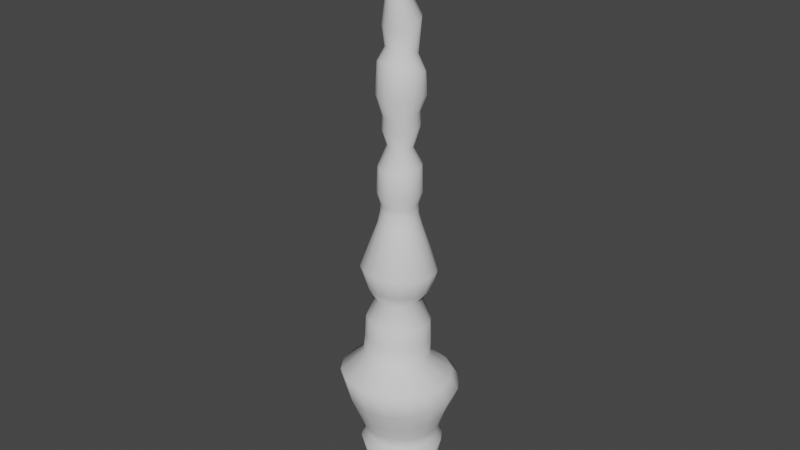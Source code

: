 # Source: Stalagtitie.blend  (saved by Blender 2.82.7; exported with 4.5.12 LTS)
import bpy
from mathutils import Matrix  # noqa: F401  (used for matrix-valued properties, if any)

bpy.ops.wm.read_factory_settings(use_empty=True)
scene = bpy.context.scene
scene.name = 'Scene'

# ---- collections
col_collection = bpy.data.collections.new('Collection'); scene.collection.children.link(col_collection)

# ---- world
world_world = bpy.data.worlds.new('World'); scene.world = world_world
world_world.use_nodes = True; world_world.node_tree.nodes.clear()
_N = world_world.node_tree.nodes; _L = world_world.node_tree.links
n0 = _N.new('ShaderNodeOutputWorld'); n0.name = 'World Output'; n0.location = (300, 300)
n1 = _N.new('ShaderNodeBackground'); n1.name = 'Background'; n1.location = (10, 300)
n1.inputs[0].default_value = (0.05088, 0.05088, 0.05088, 1.0)
_L.new(n1.outputs[0], n0.inputs[0])
n0.is_active_output = True
world_world.color = (0.05088, 0.05088, 0.05088)
world_world.use_sun_shadow = False
world_world.sun_shadow_jitter_overblur = 0.0

# ---- meshes
me_circle = bpy.data.meshes.new('Circle')
me_circle.from_pydata([(0.0, 1.0, 0.0), (-0.3827, 0.9239, 0.0), (-0.7071, 0.7071, 0.0), (-0.9239, 0.3827, 0.0), (-1.0, -4.371e-08, 0.0), (-0.9239, -0.3827, 0.0), (-0.7071, -0.7071, 0.0), (-0.3827, -0.9239, 0.0), (-1.51e-07, -1.0, 0.0), (0.3827, -0.9239, 0.0), (0.7071, -0.7071, 0.0), (0.9239, -0.3827, 0.0), (1.0, 1.192e-08, 0.0), (0.9239, 0.3827, 0.0), (0.7071, 0.7071, 0.0), (0.3827, 0.9239, 0.0), (0.1652, -0.06221, 11.05), (-0.5813, -0.2408, 0.7184), (-0.4449, -0.4449, 0.7184), (0.5813, 0.2408, 0.7184), (0.4449, 0.4449, 0.7184), (-0.2408, -0.5813, 0.7184), (0.2408, 0.5813, 0.7184), (-1.263e-07, -0.6292, 0.7184), (-3.131e-08, 0.6292, 0.7184), (-0.2408, 0.5813, 0.7184), (0.2408, -0.5813, 0.7184), (-0.4449, 0.4449, 0.7184), (0.4449, -0.4449, 0.7184), (-0.5813, 0.2408, 0.7184), (0.5813, -0.2408, 0.7184), (-0.6292, -2.521e-08, 0.7184), (0.6292, 9.791e-09, 0.7184), (-0.6892, -0.2855, 1.186), (0.6892, 0.2855, 1.186), (-1.987e-08, 0.7459, 1.186), (-0.5275, -0.5275, 1.186), (0.5275, 0.5275, 1.186), (-0.2855, -0.6892, 1.186), (0.2855, 0.6892, 1.186), (-1.325e-07, -0.7459, 1.186), (-0.2855, 0.6892, 1.186), (0.2855, -0.6892, 1.186), (-0.5275, 0.5275, 1.186), (0.5275, -0.5275, 1.186), (-0.6892, 0.2855, 1.186), (0.6892, -0.2855, 1.186), (-0.7459, -2.922e-08, 1.186), (0.7459, 1.228e-08, 1.186), (-0.6084, -0.252, 1.327), (0.6084, 0.252, 1.327), (-2.508e-08, 0.6586, 1.327), (-0.4657, -0.4657, 1.327), (0.4657, 0.4657, 1.327), (-0.252, -0.6084, 1.327), (0.252, 0.6084, 1.327), (-1.245e-07, -0.6586, 1.327), (-0.252, 0.6084, 1.327), (0.252, -0.6084, 1.327), (-0.4657, 0.4657, 1.327), (0.4657, -0.4657, 1.327), (-0.6084, 0.252, 1.327), (0.6084, -0.252, 1.327), (-0.6586, -2.58e-08, 1.327), (0.6586, 1.083e-08, 1.327), (-0.6639, -0.275, 1.559), (0.6639, 0.275, 1.559), (-1.936e-08, 0.7186, 1.559), (-0.5081, -0.5081, 1.559), (0.5081, 0.5081, 1.559), (-0.275, -0.6639, 1.559), (0.275, 0.6639, 1.559), (-1.279e-07, -0.7186, 1.559), (-0.275, 0.6639, 1.559), (0.275, -0.6639, 1.559), (-0.5081, 0.5081, 1.559), (0.5081, -0.5081, 1.559), (-0.6639, 0.275, 1.559), (0.6639, -0.275, 1.559), (-0.7186, -2.825e-08, 1.559), (0.7186, 1.173e-08, 1.559), (-0.7962, -0.2994, 1.877), (0.7962, 0.3428, 1.956), (-6.458e-09, 0.8608, 2.02), (-0.6094, -0.5716, 1.844), (0.6094, 0.615, 1.99), (-0.3298, -0.7534, 1.821), (0.3298, 0.7969, 2.012), (-1.366e-07, -0.8173, 1.814), (-0.3298, 0.7969, 2.012), (0.3298, -0.7534, 1.821), (-0.6094, 0.615, 1.99), (0.6094, -0.5716, 1.844), (-0.7962, 0.3428, 1.956), (0.7962, -0.2994, 1.877), (-0.8618, 0.02173, 1.917), (0.8618, 0.02173, 1.917), (-0.9534, -0.3613, 2.283), (0.9534, 0.408, 2.376), (9.527e-09, 1.029, 2.451), (-0.7297, -0.6874, 2.244), (0.7297, 0.7341, 2.415), (-0.3949, -0.9053, 2.218), (0.3949, 0.952, 2.441), (-1.463e-07, -0.9819, 2.208), (-0.3949, 0.952, 2.441), (0.3949, -0.9053, 2.218), (-0.7297, 0.7341, 2.415), (0.7297, -0.6874, 2.244), (-0.9534, 0.408, 2.376), (0.9534, -0.3613, 2.283), (-1.032, 0.02334, 2.329), (1.032, 0.02334, 2.329), (-0.9242, -0.5325, 2.72), (0.9242, 0.2259, 2.667), (9.461e-09, 0.8375, 2.625), (-0.7074, -0.8539, 2.743), (0.7074, 0.5473, 2.645), (-0.3828, -1.069, 2.758), (0.3828, 0.7621, 2.63), (-1.416e-07, -1.144, 2.763), (-0.3828, 0.7621, 2.63), (0.3828, -1.069, 2.758), (-0.7074, 0.5473, 2.645), (0.7074, -0.8539, 2.743), (-0.9242, 0.2259, 2.667), (0.9242, -0.5325, 2.72), (-1.0, -0.1533, 2.694), (1.0, -0.1533, 2.694), (-0.5491, -0.3693, 3.081), (0.5491, 0.08131, 3.05), (-2.089e-08, 0.4447, 3.025), (-0.4203, -0.5603, 3.094), (0.4203, 0.2723, 3.037), (-0.2274, -0.6879, 3.103), (0.2274, 0.3999, 3.028), (-1.106e-07, -0.7327, 3.106), (-0.2274, 0.3999, 3.028), (0.2274, -0.6879, 3.103), (-0.4203, 0.2723, 3.037), (0.4203, -0.5603, 3.094), (-0.5491, 0.08131, 3.05), (0.5491, -0.3693, 3.081), (-0.5943, -0.144, 3.065), (0.5943, -0.144, 3.065), (-0.5422, -0.3247, 3.403), (0.5422, 0.1204, 3.36), (-2.742e-08, 0.4794, 3.326), (-0.415, -0.5133, 3.421), (0.415, 0.3091, 3.342), (-0.2246, -0.6394, 3.433), (0.2246, 0.4351, 3.33), (-1.16e-07, -0.6836, 3.437), (-0.2246, 0.4351, 3.33), (0.2246, -0.6394, 3.433), (-0.415, 0.3091, 3.342), (0.415, -0.5133, 3.421), (-0.5422, 0.1204, 3.36), (0.5422, -0.3247, 3.403), (-0.5869, -0.1021, 3.382), (0.5869, -0.1021, 3.382), (-0.5268, -0.3118, 3.773), (0.5268, 0.1207, 3.732), (-2.704e-08, 0.4695, 3.7), (-0.4032, -0.4952, 3.79), (0.4032, 0.304, 3.715), (-0.2182, -0.6177, 3.801), (0.2182, 0.4265, 3.704), (-1.131e-07, -0.6607, 3.805), (-0.2182, 0.4265, 3.704), (0.2182, -0.6177, 3.801), (-0.4032, 0.304, 3.715), (0.4032, -0.4952, 3.79), (-0.5268, 0.1207, 3.732), (0.5268, -0.3118, 3.773), (-0.5702, -0.09559, 3.752), (0.5702, -0.09559, 3.752), (-0.3715, -0.2487, 4.179), (0.3715, 0.05561, 4.205), (-4.214e-08, 0.301, 4.226), (-0.2844, -0.3777, 4.167), (0.2844, 0.1846, 4.216), (-0.1539, -0.4638, 4.16), (0.1539, 0.2708, 4.224), (-1.029e-07, -0.4941, 4.157), (-0.1539, 0.2708, 4.224), (0.1539, -0.4638, 4.16), (-0.2844, 0.1846, 4.216), (0.2844, -0.3777, 4.167), (-0.3715, 0.05561, 4.205), (0.3715, -0.2487, 4.179), (-0.4021, -0.09653, 4.192), (0.4021, -0.09653, 4.192), (-0.5174, -0.2992, 4.4), (0.5174, 0.1248, 4.365), (-3.302e-08, 0.4668, 4.337), (-0.396, -0.479, 4.415), (0.396, 0.3046, 4.35), (-0.2143, -0.5991, 4.425), (0.2143, 0.4247, 4.341), (-1.176e-07, -0.6413, 4.428), (-0.2143, 0.4247, 4.341), (0.2143, -0.5991, 4.425), (-0.396, 0.3046, 4.35), (0.396, -0.479, 4.415), (-0.5174, 0.1248, 4.365), (0.5174, -0.2992, 4.4), (-0.5601, -0.08722, 4.383), (0.5601, -0.08722, 4.383), (-0.6185, -0.3331, 4.772), (0.6185, 0.174, 4.731), (-2.642e-08, 0.583, 4.699), (-0.4734, -0.5481, 4.789), (0.4734, 0.3889, 4.714), (-0.2562, -0.6917, 4.8), (0.2562, 0.5325, 4.703), (-1.275e-07, -0.7421, 4.804), (-0.2562, 0.5325, 4.703), (0.2562, -0.6917, 4.8), (-0.4734, 0.3889, 4.714), (0.4734, -0.5481, 4.789), (-0.6185, 0.174, 4.731), (0.6185, -0.3331, 4.772), (-0.6695, -0.07957, 4.752), (0.6695, -0.07957, 4.752), (-0.3454, -0.2042, 5.585), (0.3454, 0.07917, 5.564), (-3.52e-08, 0.3077, 5.547), (-0.2644, -0.3243, 5.594), (0.2644, 0.1993, 5.555), (-0.1431, -0.4046, 5.6), (0.1431, 0.2795, 5.549), (-9.166e-08, -0.4328, 5.602), (-0.1431, 0.2795, 5.549), (0.1431, -0.4046, 5.6), (-0.2644, 0.1993, 5.555), (0.2644, -0.3243, 5.594), (-0.3454, 0.07917, 5.564), (0.3454, -0.2042, 5.585), (-0.3739, -0.06252, 5.575), (0.3739, -0.06252, 5.575), (-0.3001, -0.1903, 5.807), (0.3001, 0.05599, 5.778), (-4.075e-08, 0.2546, 5.754), (-0.2297, -0.2947, 5.819), (0.2297, 0.1604, 5.765), (-0.1243, -0.3644, 5.827), (0.1243, 0.2301, 5.757), (-8.981e-08, -0.3889, 5.83), (-0.1243, 0.2301, 5.757), (0.1243, -0.3644, 5.827), (-0.2297, 0.1604, 5.765), (0.2297, -0.2947, 5.819), (-0.3001, 0.05599, 5.778), (0.3001, -0.1903, 5.807), (-0.3249, -0.06715, 5.792), (0.3249, -0.06715, 5.792), (-0.2959, -0.187, 5.951), (0.2959, 0.05691, 5.968), (-4.043e-08, 0.2536, 5.981), (-0.2265, -0.2904, 5.944), (0.2265, 0.1603, 5.975), (-0.1226, -0.3594, 5.939), (0.1226, 0.2294, 5.98), (-8.879e-08, -0.3837, 5.937), (-0.1226, 0.2294, 5.98), (0.1226, -0.3594, 5.939), (-0.2265, 0.1603, 5.975), (0.2265, -0.2904, 5.944), (-0.2959, 0.05691, 5.968), (0.2959, -0.187, 5.951), (-0.3203, -0.06504, 5.959), (0.3203, -0.06504, 5.959), (-0.3592, -0.2104, 6.165), (0.3592, 0.08576, 6.184), (-3.671e-08, 0.3246, 6.201), (-0.275, -0.3359, 6.156), (0.275, 0.2113, 6.193), (-0.1488, -0.4198, 6.15), (0.1488, 0.2952, 6.199), (-9.542e-08, -0.4493, 6.148), (-0.1488, 0.2952, 6.199), (0.1488, -0.4198, 6.15), (-0.275, 0.2113, 6.193), (0.275, -0.3359, 6.156), (-0.3592, 0.08576, 6.184), (0.3592, -0.2104, 6.165), (-0.3888, -0.06232, 6.175), (0.3888, -0.06232, 6.175), (-0.3414, -0.1973, 6.619), (0.3414, 0.08417, 6.637), (-3.614e-08, 0.3112, 6.652), (-0.2613, -0.3167, 6.611), (0.2613, 0.2035, 6.645), (-0.1414, -0.3964, 6.606), (0.1414, 0.2832, 6.65), (-9.194e-08, -0.4244, 6.604), (-0.1414, 0.2832, 6.65), (0.1414, -0.3964, 6.606), (-0.2613, 0.2035, 6.645), (0.2613, -0.3167, 6.611), (-0.3414, 0.08417, 6.637), (0.3414, -0.1973, 6.619), (-0.3695, -0.05658, 6.628), (0.3695, -0.05658, 6.628), (-0.2025, -0.1349, 6.981), (0.2025, 0.03028, 6.954), (-4.343e-08, 0.1635, 6.932), (-0.155, -0.2049, 6.992), (0.155, 0.1003, 6.943), (-0.08388, -0.2516, 7.0), (0.08388, 0.1471, 6.935), (-7.653e-08, -0.2681, 7.003), (-0.08388, 0.1471, 6.935), (0.08388, -0.2516, 7.0), (-0.155, 0.1003, 6.943), (0.155, -0.2049, 6.992), (-0.2025, 0.03028, 6.954), (0.2025, -0.1349, 6.981), (-0.2192, -0.05229, 6.968), (0.2192, -0.05229, 6.968), (-0.3017, -0.145, 7.276), (0.3017, 0.09528, 7.341), (-3.593e-08, 0.2891, 7.394), (-0.2309, -0.2468, 7.248), (0.2309, 0.1971, 7.369), (-0.125, -0.3148, 7.229), (0.125, 0.2652, 7.387), (-8.524e-08, -0.3387, 7.223), (-0.125, 0.2652, 7.387), (0.125, -0.3148, 7.229), (-0.2309, 0.1971, 7.369), (0.2309, -0.2468, 7.248), (-0.3017, 0.09528, 7.341), (0.3017, -0.145, 7.276), (-0.3266, -0.02484, 7.308), (0.3266, -0.02484, 7.308), (-0.2929, -0.14, 7.523), (0.2929, 0.09354, 7.585), (-3.558e-08, 0.2819, 7.634), (-0.2241, -0.239, 7.498), (0.2241, 0.1925, 7.611), (-0.1213, -0.3051, 7.48), (0.1213, 0.2587, 7.628), (-8.345e-08, -0.3284, 7.474), (-0.1213, 0.2587, 7.628), (0.1213, -0.3051, 7.48), (-0.2241, 0.1925, 7.611), (0.2241, -0.239, 7.498), (-0.2929, 0.09354, 7.585), (0.2929, -0.14, 7.523), (-0.317, -0.02323, 7.554), (0.317, -0.02323, 7.554), (-0.3871, -0.1812, 7.852), (0.3871, 0.1375, 7.862), (-2.794e-08, 0.3945, 7.87), (-0.2963, -0.3163, 7.848), (0.2963, 0.2726, 7.866), (-0.1604, -0.4066, 7.845), (0.1604, 0.3628, 7.869), (-9.121e-08, -0.4382, 7.844), (-0.1604, 0.3628, 7.869), (0.1604, -0.4066, 7.845), (-0.2963, 0.2726, 7.866), (0.2963, -0.3163, 7.848), (-0.3871, 0.1375, 7.862), (0.3871, -0.1812, 7.852), (-0.419, -0.02186, 7.857), (0.419, -0.02186, 7.857), (-0.3695, -0.1628, 8.352), (0.3695, 0.1251, 8.253), (-2.713e-08, 0.3574, 8.173), (-0.2828, -0.2849, 8.394), (0.2828, 0.2472, 8.211), (-0.153, -0.3664, 8.421), (0.153, 0.3287, 8.183), (-8.752e-08, -0.3951, 8.431), (-0.153, 0.3287, 8.183), (0.153, -0.3664, 8.421), (-0.2828, 0.2472, 8.211), (0.2828, -0.2849, 8.394), (-0.3695, 0.1251, 8.253), (0.3695, -0.1628, 8.352), (-0.3999, -0.01886, 8.302), (0.3999, -0.01886, 8.302), (-0.2501, -0.1148, 8.596), (0.2501, 0.08063, 8.532), (-3.506e-08, 0.2383, 8.481), (-0.1914, -0.1977, 8.623), (0.1914, 0.1635, 8.505), (-0.1036, -0.253, 8.641), (0.1036, 0.2188, 8.487), (-7.593e-08, -0.2725, 8.648), (-0.1036, 0.2188, 8.487), (0.1036, -0.253, 8.641), (-0.1914, 0.1635, 8.505), (0.1914, -0.1977, 8.623), (-0.2501, 0.08063, 8.532), (0.2501, -0.1148, 8.596), (-0.2707, -0.01709, 8.564), (0.2707, -0.01709, 8.564), (-0.3004, -0.127, 9.003), (0.3004, 0.1023, 9.09), (-3.184e-08, 0.2873, 9.16), (-0.2299, -0.2242, 8.966), (0.2299, 0.1995, 9.127), (-0.1244, -0.2892, 8.941), (0.1244, 0.2645, 9.152), (-8.095e-08, -0.312, 8.932), (-0.1244, 0.2645, 9.152), (0.1244, -0.2892, 8.941), (-0.2299, 0.1995, 9.127), (0.2299, -0.2242, 8.966), (-0.3004, 0.1023, 9.09), (0.3004, -0.127, 9.003), (-0.3252, -0.01234, 9.046), (0.3252, -0.01234, 9.046), (-0.167, -0.1891, 9.515), (0.167, -0.05554, 9.541), (-4.215e-08, 0.05217, 9.561), (-0.1278, -0.2457, 9.504), (0.1278, 0.00107, 9.551), (-0.06918, -0.2835, 9.497), (0.06917, 0.03889, 9.558), (-6.944e-08, -0.2968, 9.495), (-0.06918, 0.03889, 9.558), (0.06917, -0.2835, 9.497), (-0.1278, 0.00107, 9.551), (0.1278, -0.2457, 9.504), (-0.167, -0.05554, 9.541), (0.167, -0.1891, 9.515), (-0.1808, -0.1223, 9.528), (0.1808, -0.1223, 9.528), (-0.2156, -0.1489, 9.915), (0.2156, 0.02658, 9.932), (-3.361e-08, 0.1681, 9.945), (-0.165, -0.2233, 9.908), (0.165, 0.101, 9.939), (-0.08929, -0.273, 9.904), (0.08929, 0.1506, 9.943), (-6.884e-08, -0.2904, 9.902), (-0.08929, 0.1506, 9.943), (0.08929, -0.273, 9.904), (-0.165, 0.101, 9.939), (0.165, -0.2233, 9.908), (-0.2156, 0.02658, 9.932), (0.2156, -0.1489, 9.915), (-0.2333, -0.06115, 9.924), (0.2333, -0.06115, 9.924)], [], [(436, 16, 433), (437, 16, 434), (438, 16, 436), (439, 16, 437), (440, 16, 438), (441, 16, 435), (435, 16, 439), (442, 16, 440), (443, 16, 441), (444, 16, 442), (445, 16, 443), (446, 16, 444), (447, 16, 445), (448, 16, 446), (433, 16, 447), (434, 16, 448), (13, 19, 32, 12), (5, 17, 31, 4), (12, 32, 30, 11), (4, 31, 29, 3), (11, 30, 28, 10), (3, 29, 27, 2), (10, 28, 26, 9), (2, 27, 25, 1), (9, 26, 23, 8), (0, 24, 22, 15), (1, 25, 24, 0), (8, 23, 21, 7), (15, 22, 20, 14), (7, 21, 18, 6), (14, 20, 19, 13), (6, 18, 17, 5), (19, 34, 48, 32), (17, 33, 47, 31), (32, 48, 46, 30), (31, 47, 45, 29), (30, 46, 44, 28), (29, 45, 43, 27), (28, 44, 42, 26), (27, 43, 41, 25), (26, 42, 40, 23), (24, 35, 39, 22), (25, 41, 35, 24), (23, 40, 38, 21), (22, 39, 37, 20), (21, 38, 36, 18), (20, 37, 34, 19), (18, 36, 33, 17), (34, 50, 64, 48), (33, 49, 63, 47), (48, 64, 62, 46), (47, 63, 61, 45), (46, 62, 60, 44), (45, 61, 59, 43), (44, 60, 58, 42), (43, 59, 57, 41), (42, 58, 56, 40), (35, 51, 55, 39), (41, 57, 51, 35), (40, 56, 54, 38), (39, 55, 53, 37), (38, 54, 52, 36), (37, 53, 50, 34), (36, 52, 49, 33), (50, 66, 80, 64), (49, 65, 79, 63), (64, 80, 78, 62), (63, 79, 77, 61), (62, 78, 76, 60), (61, 77, 75, 59), (60, 76, 74, 58), (59, 75, 73, 57), (58, 74, 72, 56), (51, 67, 71, 55), (57, 73, 67, 51), (56, 72, 70, 54), (55, 71, 69, 53), (54, 70, 68, 52), (53, 69, 66, 50), (52, 68, 65, 49), (66, 82, 96, 80), (65, 81, 95, 79), (80, 96, 94, 78), (79, 95, 93, 77), (78, 94, 92, 76), (77, 93, 91, 75), (76, 92, 90, 74), (75, 91, 89, 73), (74, 90, 88, 72), (67, 83, 87, 71), (73, 89, 83, 67), (72, 88, 86, 70), (71, 87, 85, 69), (70, 86, 84, 68), (69, 85, 82, 66), (68, 84, 81, 65), (82, 98, 112, 96), (81, 97, 111, 95), (96, 112, 110, 94), (95, 111, 109, 93), (94, 110, 108, 92), (93, 109, 107, 91), (92, 108, 106, 90), (91, 107, 105, 89), (90, 106, 104, 88), (83, 99, 103, 87), (89, 105, 99, 83), (88, 104, 102, 86), (87, 103, 101, 85), (86, 102, 100, 84), (85, 101, 98, 82), (84, 100, 97, 81), (98, 114, 128, 112), (97, 113, 127, 111), (112, 128, 126, 110), (111, 127, 125, 109), (110, 126, 124, 108), (109, 125, 123, 107), (108, 124, 122, 106), (107, 123, 121, 105), (106, 122, 120, 104), (99, 115, 119, 103), (105, 121, 115, 99), (104, 120, 118, 102), (103, 119, 117, 101), (102, 118, 116, 100), (101, 117, 114, 98), (100, 116, 113, 97), (114, 130, 144, 128), (113, 129, 143, 127), (128, 144, 142, 126), (127, 143, 141, 125), (126, 142, 140, 124), (125, 141, 139, 123), (124, 140, 138, 122), (123, 139, 137, 121), (122, 138, 136, 120), (115, 131, 135, 119), (121, 137, 131, 115), (120, 136, 134, 118), (119, 135, 133, 117), (118, 134, 132, 116), (117, 133, 130, 114), (116, 132, 129, 113), (130, 146, 160, 144), (129, 145, 159, 143), (144, 160, 158, 142), (143, 159, 157, 141), (142, 158, 156, 140), (141, 157, 155, 139), (140, 156, 154, 138), (139, 155, 153, 137), (138, 154, 152, 136), (131, 147, 151, 135), (137, 153, 147, 131), (136, 152, 150, 134), (135, 151, 149, 133), (134, 150, 148, 132), (133, 149, 146, 130), (132, 148, 145, 129), (146, 162, 176, 160), (145, 161, 175, 159), (160, 176, 174, 158), (159, 175, 173, 157), (158, 174, 172, 156), (157, 173, 171, 155), (156, 172, 170, 154), (155, 171, 169, 153), (154, 170, 168, 152), (147, 163, 167, 151), (153, 169, 163, 147), (152, 168, 166, 150), (151, 167, 165, 149), (150, 166, 164, 148), (149, 165, 162, 146), (148, 164, 161, 145), (162, 178, 192, 176), (161, 177, 191, 175), (176, 192, 190, 174), (175, 191, 189, 173), (174, 190, 188, 172), (173, 189, 187, 171), (172, 188, 186, 170), (171, 187, 185, 169), (170, 186, 184, 168), (163, 179, 183, 167), (169, 185, 179, 163), (168, 184, 182, 166), (167, 183, 181, 165), (166, 182, 180, 164), (165, 181, 178, 162), (164, 180, 177, 161), (178, 194, 208, 192), (177, 193, 207, 191), (192, 208, 206, 190), (191, 207, 205, 189), (190, 206, 204, 188), (189, 205, 203, 187), (188, 204, 202, 186), (187, 203, 201, 185), (186, 202, 200, 184), (179, 195, 199, 183), (185, 201, 195, 179), (184, 200, 198, 182), (183, 199, 197, 181), (182, 198, 196, 180), (181, 197, 194, 178), (180, 196, 193, 177), (194, 210, 224, 208), (193, 209, 223, 207), (208, 224, 222, 206), (207, 223, 221, 205), (206, 222, 220, 204), (205, 221, 219, 203), (204, 220, 218, 202), (203, 219, 217, 201), (202, 218, 216, 200), (195, 211, 215, 199), (201, 217, 211, 195), (200, 216, 214, 198), (199, 215, 213, 197), (198, 214, 212, 196), (197, 213, 210, 194), (196, 212, 209, 193), (210, 226, 240, 224), (209, 225, 239, 223), (224, 240, 238, 222), (223, 239, 237, 221), (222, 238, 236, 220), (221, 237, 235, 219), (220, 236, 234, 218), (219, 235, 233, 217), (218, 234, 232, 216), (211, 227, 231, 215), (217, 233, 227, 211), (216, 232, 230, 214), (215, 231, 229, 213), (214, 230, 228, 212), (213, 229, 226, 210), (212, 228, 225, 209), (226, 242, 256, 240), (225, 241, 255, 239), (240, 256, 254, 238), (239, 255, 253, 237), (238, 254, 252, 236), (237, 253, 251, 235), (236, 252, 250, 234), (235, 251, 249, 233), (234, 250, 248, 232), (227, 243, 247, 231), (233, 249, 243, 227), (232, 248, 246, 230), (231, 247, 245, 229), (230, 246, 244, 228), (229, 245, 242, 226), (228, 244, 241, 225), (242, 258, 272, 256), (241, 257, 271, 255), (256, 272, 270, 254), (255, 271, 269, 253), (254, 270, 268, 252), (253, 269, 267, 251), (252, 268, 266, 250), (251, 267, 265, 249), (250, 266, 264, 248), (243, 259, 263, 247), (249, 265, 259, 243), (248, 264, 262, 246), (247, 263, 261, 245), (246, 262, 260, 244), (245, 261, 258, 242), (244, 260, 257, 241), (258, 274, 288, 272), (257, 273, 287, 271), (272, 288, 286, 270), (271, 287, 285, 269), (270, 286, 284, 268), (269, 285, 283, 267), (268, 284, 282, 266), (267, 283, 281, 265), (266, 282, 280, 264), (259, 275, 279, 263), (265, 281, 275, 259), (264, 280, 278, 262), (263, 279, 277, 261), (262, 278, 276, 260), (261, 277, 274, 258), (260, 276, 273, 257), (274, 290, 304, 288), (273, 289, 303, 287), (288, 304, 302, 286), (287, 303, 301, 285), (286, 302, 300, 284), (285, 301, 299, 283), (284, 300, 298, 282), (283, 299, 297, 281), (282, 298, 296, 280), (275, 291, 295, 279), (281, 297, 291, 275), (280, 296, 294, 278), (279, 295, 293, 277), (278, 294, 292, 276), (277, 293, 290, 274), (276, 292, 289, 273), (290, 306, 320, 304), (289, 305, 319, 303), (304, 320, 318, 302), (303, 319, 317, 301), (302, 318, 316, 300), (301, 317, 315, 299), (300, 316, 314, 298), (299, 315, 313, 297), (298, 314, 312, 296), (291, 307, 311, 295), (297, 313, 307, 291), (296, 312, 310, 294), (295, 311, 309, 293), (294, 310, 308, 292), (293, 309, 306, 290), (292, 308, 305, 289), (306, 322, 336, 320), (305, 321, 335, 319), (320, 336, 334, 318), (319, 335, 333, 317), (318, 334, 332, 316), (317, 333, 331, 315), (316, 332, 330, 314), (315, 331, 329, 313), (314, 330, 328, 312), (307, 323, 327, 311), (313, 329, 323, 307), (312, 328, 326, 310), (311, 327, 325, 309), (310, 326, 324, 308), (309, 325, 322, 306), (308, 324, 321, 305), (322, 338, 352, 336), (321, 337, 351, 335), (336, 352, 350, 334), (335, 351, 349, 333), (334, 350, 348, 332), (333, 349, 347, 331), (332, 348, 346, 330), (331, 347, 345, 329), (330, 346, 344, 328), (323, 339, 343, 327), (329, 345, 339, 323), (328, 344, 342, 326), (327, 343, 341, 325), (326, 342, 340, 324), (325, 341, 338, 322), (324, 340, 337, 321), (338, 354, 368, 352), (337, 353, 367, 351), (352, 368, 366, 350), (351, 367, 365, 349), (350, 366, 364, 348), (349, 365, 363, 347), (348, 364, 362, 346), (347, 363, 361, 345), (346, 362, 360, 344), (339, 355, 359, 343), (345, 361, 355, 339), (344, 360, 358, 342), (343, 359, 357, 341), (342, 358, 356, 340), (341, 357, 354, 338), (340, 356, 353, 337), (354, 370, 384, 368), (353, 369, 383, 367), (368, 384, 382, 366), (367, 383, 381, 365), (366, 382, 380, 364), (365, 381, 379, 363), (364, 380, 378, 362), (363, 379, 377, 361), (362, 378, 376, 360), (355, 371, 375, 359), (361, 377, 371, 355), (360, 376, 374, 358), (359, 375, 373, 357), (358, 374, 372, 356), (357, 373, 370, 354), (356, 372, 369, 353), (370, 386, 400, 384), (369, 385, 399, 383), (384, 400, 398, 382), (383, 399, 397, 381), (382, 398, 396, 380), (381, 397, 395, 379), (380, 396, 394, 378), (379, 395, 393, 377), (378, 394, 392, 376), (371, 387, 391, 375), (377, 393, 387, 371), (376, 392, 390, 374), (375, 391, 389, 373), (374, 390, 388, 372), (373, 389, 386, 370), (372, 388, 385, 369), (386, 402, 416, 400), (385, 401, 415, 399), (400, 416, 414, 398), (399, 415, 413, 397), (398, 414, 412, 396), (397, 413, 411, 395), (396, 412, 410, 394), (395, 411, 409, 393), (394, 410, 408, 392), (387, 403, 407, 391), (393, 409, 403, 387), (392, 408, 406, 390), (391, 407, 405, 389), (390, 406, 404, 388), (389, 405, 402, 386), (388, 404, 401, 385), (402, 418, 432, 416), (401, 417, 431, 415), (416, 432, 430, 414), (415, 431, 429, 413), (414, 430, 428, 412), (413, 429, 427, 411), (412, 428, 426, 410), (411, 427, 425, 409), (410, 426, 424, 408), (403, 419, 423, 407), (409, 425, 419, 403), (408, 424, 422, 406), (407, 423, 421, 405), (406, 422, 420, 404), (405, 421, 418, 402), (404, 420, 417, 401), (418, 434, 448, 432), (417, 433, 447, 431), (432, 448, 446, 430), (431, 447, 445, 429), (430, 446, 444, 428), (429, 445, 443, 427), (428, 444, 442, 426), (427, 443, 441, 425), (426, 442, 440, 424), (419, 435, 439, 423), (425, 441, 435, 419), (424, 440, 438, 422), (423, 439, 437, 421), (422, 438, 436, 420), (421, 437, 434, 418), (420, 436, 433, 417)])
me_circle.polygons.foreach_set('use_smooth', [True] * 448)
_uv = me_circle.uv_layers.new(name='UVMap')
_uv.uv.foreach_set('vector', [0.7096, 0.6626, 0.7109, 0.6763, 0.7099, 0.6628, 0.7115, 0.6624, 0.7109, 0.6763, 0.7113, 0.6622, 0.7096, 0.6623, 0.7109, 0.6763, 0.7096, 0.6626, 0.7118, 0.6627, 0.7109, 0.6763, 0.7115, 0.6624, 0.7097, 0.6621, 0.7109, 0.6763, 0.7096, 0.6623, 0.7117, 0.663, 0.7109, 0.6763, 0.7118, 0.6629, 0.7118, 0.6629, 0.7109, 0.6763, 0.7118, 0.6627, 0.71, 0.6619, 0.7109, 0.6763, 0.7097, 0.6621, 0.7114, 0.6631, 0.7109, 0.6763, 0.7117, 0.663, 0.7103, 0.6618, 0.7109, 0.6763, 0.71, 0.6619, 0.7109, 0.6631, 0.7109, 0.6763, 0.7114, 0.6631, 0.7106, 0.6619, 0.7109, 0.6763, 0.7103, 0.6618, 0.7103, 0.663, 0.7109, 0.6763, 0.7109, 0.6631, 0.7109, 0.662, 0.7109, 0.6763, 0.7106, 0.6619, 0.7099, 0.6628, 0.7109, 0.6763, 0.7103, 0.663, 0.7113, 0.6622, 0.7109, 0.6763, 0.7109, 0.662, 0.718, 0.5359, 0.7197, 0.5456, 0.7204, 0.5454, 0.7169, 0.5355, 0.6992, 0.5395, 0.699, 0.5479, 0.6983, 0.5481, 0.6984, 0.5399, 0.7169, 0.5355, 0.7204, 0.5454, 0.7245, 0.5453, 0.7313, 0.5355, 0.724, 0.5399, 0.7238, 0.5481, 0.7231, 0.5482, 0.7231, 0.54, 0.7058, 0.5355, 0.6989, 0.5453, 0.7012, 0.5455, 0.7036, 0.5358, 0.7231, 0.54, 0.7231, 0.5482, 0.7224, 0.548, 0.7223, 0.5397, 0.7036, 0.5358, 0.7012, 0.5455, 0.7013, 0.5459, 0.7026, 0.5364, 0.7223, 0.5397, 0.7224, 0.548, 0.7217, 0.5476, 0.7215, 0.5391, 0.7026, 0.5364, 0.7013, 0.5459, 0.7009, 0.5464, 0.7017, 0.5372, 0.7206, 0.5383, 0.7211, 0.5471, 0.7205, 0.5465, 0.7198, 0.5374, 0.7215, 0.5391, 0.7217, 0.5476, 0.7211, 0.5471, 0.7206, 0.5383, 0.7017, 0.5372, 0.7009, 0.5464, 0.7003, 0.547, 0.7009, 0.5381, 0.7198, 0.5374, 0.7205, 0.5465, 0.72, 0.546, 0.7189, 0.5365, 0.7009, 0.5381, 0.7003, 0.547, 0.6997, 0.5475, 0.7001, 0.5389, 0.7189, 0.5365, 0.72, 0.546, 0.7197, 0.5456, 0.718, 0.5359, 0.7001, 0.5389, 0.6997, 0.5475, 0.699, 0.5479, 0.6992, 0.5395, 0.7197, 0.5456, 0.7182, 0.5513, 0.7174, 0.551, 0.7204, 0.5454, 0.699, 0.5479, 0.6992, 0.554, 0.6984, 0.5543, 0.6983, 0.5481, 0.7204, 0.5454, 0.7174, 0.551, 0.7299, 0.551, 0.7245, 0.5453, 0.7238, 0.5481, 0.7239, 0.5543, 0.7231, 0.5543, 0.7231, 0.5482, 0.6989, 0.5453, 0.7044, 0.551, 0.7032, 0.5512, 0.7012, 0.5455, 0.7231, 0.5482, 0.7231, 0.5543, 0.7223, 0.5541, 0.7224, 0.548, 0.7012, 0.5455, 0.7032, 0.5512, 0.7024, 0.5516, 0.7013, 0.5459, 0.7224, 0.548, 0.7223, 0.5541, 0.7215, 0.5536, 0.7217, 0.5476, 0.7013, 0.5459, 0.7024, 0.5516, 0.7016, 0.5522, 0.7009, 0.5464, 0.7211, 0.5471, 0.7207, 0.553, 0.7199, 0.5524, 0.7205, 0.5465, 0.7217, 0.5476, 0.7215, 0.5536, 0.7207, 0.553, 0.7211, 0.5471, 0.7009, 0.5464, 0.7016, 0.5522, 0.7008, 0.5529, 0.7003, 0.547, 0.7205, 0.5465, 0.7199, 0.5524, 0.719, 0.5518, 0.72, 0.546, 0.7003, 0.547, 0.7008, 0.5529, 0.7, 0.5535, 0.6997, 0.5475, 0.72, 0.546, 0.719, 0.5518, 0.7182, 0.5513, 0.7197, 0.5456, 0.6997, 0.5475, 0.7, 0.5535, 0.6992, 0.554, 0.699, 0.5479, 0.7182, 0.5513, 0.7187, 0.5532, 0.7185, 0.553, 0.7174, 0.551, 0.6992, 0.554, 0.6991, 0.5556, 0.6983, 0.5559, 0.6984, 0.5543, 0.7174, 0.551, 0.7185, 0.553, 0.7264, 0.5529, 0.7299, 0.551, 0.7239, 0.5543, 0.7239, 0.5559, 0.7231, 0.5559, 0.7231, 0.5543, 0.7044, 0.551, 0.7009, 0.5529, 0.7025, 0.5531, 0.7032, 0.5512, 0.7231, 0.5543, 0.7231, 0.5559, 0.7223, 0.5557, 0.7223, 0.5541, 0.7032, 0.5512, 0.7025, 0.5531, 0.702, 0.5535, 0.7024, 0.5516, 0.7223, 0.5541, 0.7223, 0.5557, 0.7215, 0.5553, 0.7215, 0.5536, 0.7024, 0.5516, 0.702, 0.5535, 0.7013, 0.5541, 0.7016, 0.5522, 0.7207, 0.553, 0.7208, 0.5548, 0.72, 0.5542, 0.7199, 0.5524, 0.7215, 0.5536, 0.7215, 0.5553, 0.7208, 0.5548, 0.7207, 0.553, 0.7016, 0.5522, 0.7013, 0.5541, 0.7006, 0.5546, 0.7008, 0.5529, 0.7199, 0.5524, 0.72, 0.5542, 0.7193, 0.5536, 0.719, 0.5518, 0.7008, 0.5529, 0.7006, 0.5546, 0.6999, 0.5552, 0.7, 0.5535, 0.719, 0.5518, 0.7193, 0.5536, 0.7187, 0.5532, 0.7182, 0.5513, 0.7, 0.5535, 0.6999, 0.5552, 0.6991, 0.5556, 0.6992, 0.554, 0.7187, 0.5532, 0.7179, 0.556, 0.7167, 0.5558, 0.7185, 0.553, 0.6991, 0.5556, 0.6992, 0.5586, 0.6984, 0.5589, 0.6983, 0.5559, 0.7185, 0.553, 0.7167, 0.5558, 0.7067, 0.5557, 0.7264, 0.5529, 0.7239, 0.5559, 0.7239, 0.5589, 0.7231, 0.5589, 0.7231, 0.5559, 0.7009, 0.5529, 0.7067, 0.5557, 0.7037, 0.5559, 0.7025, 0.5531, 0.7231, 0.5559, 0.7231, 0.5589, 0.7222, 0.5587, 0.7223, 0.5557, 0.7025, 0.5531, 0.7037, 0.5559, 0.7026, 0.5564, 0.702, 0.5535, 0.7223, 0.5557, 0.7222, 0.5587, 0.7214, 0.5583, 0.7215, 0.5553, 0.702, 0.5535, 0.7026, 0.5564, 0.7017, 0.5569, 0.7013, 0.5541, 0.7208, 0.5548, 0.7206, 0.5577, 0.7197, 0.5571, 0.72, 0.5542, 0.7215, 0.5553, 0.7214, 0.5583, 0.7206, 0.5577, 0.7208, 0.5548, 0.7013, 0.5541, 0.7017, 0.5569, 0.7009, 0.5576, 0.7006, 0.5546, 0.72, 0.5542, 0.7197, 0.5571, 0.7188, 0.5565, 0.7193, 0.5536, 0.7006, 0.5546, 0.7009, 0.5576, 0.7, 0.5582, 0.6999, 0.5552, 0.7193, 0.5536, 0.7188, 0.5565, 0.7179, 0.556, 0.7187, 0.5532, 0.6999, 0.5552, 0.7, 0.5582, 0.6992, 0.5586, 0.6991, 0.5556, 0.7179, 0.556, 0.7165, 0.5608, 0.7144, 0.5599, 0.7167, 0.5558, 0.6992, 0.5586, 0.6993, 0.5629, 0.6984, 0.5637, 0.6984, 0.5589, 0.7167, 0.5558, 0.7144, 0.5599, 0.7098, 0.5594, 0.7067, 0.5557, 0.7239, 0.5589, 0.7239, 0.5637, 0.723, 0.5643, 0.7231, 0.5589, 0.7067, 0.5557, 0.7098, 0.5594, 0.7056, 0.5593, 0.7037, 0.5559, 0.7231, 0.5589, 0.723, 0.5643, 0.7221, 0.5644, 0.7222, 0.5587, 0.7037, 0.5559, 0.7056, 0.5593, 0.7036, 0.5595, 0.7026, 0.5564, 0.7222, 0.5587, 0.7221, 0.5644, 0.7211, 0.5642, 0.7214, 0.5583, 0.7026, 0.5564, 0.7036, 0.5595, 0.7023, 0.5601, 0.7017, 0.5569, 0.7206, 0.5577, 0.7201, 0.5636, 0.719, 0.5627, 0.7197, 0.5571, 0.7214, 0.5583, 0.7211, 0.5642, 0.7201, 0.5636, 0.7206, 0.5577, 0.7017, 0.5569, 0.7023, 0.5601, 0.7012, 0.5609, 0.7009, 0.5576, 0.7197, 0.5571, 0.719, 0.5627, 0.7179, 0.5617, 0.7188, 0.5565, 0.7009, 0.5576, 0.7012, 0.5609, 0.7002, 0.5619, 0.7, 0.5582, 0.7188, 0.5565, 0.7179, 0.5617, 0.7165, 0.5608, 0.7179, 0.556, 0.7, 0.5582, 0.7002, 0.5619, 0.6993, 0.5629, 0.6992, 0.5586, 0.7165, 0.5608, 0.7154, 0.5657, 0.7132, 0.5648, 0.7144, 0.5599, 0.6993, 0.5629, 0.6995, 0.5683, 0.6985, 0.5693, 0.6984, 0.5637, 0.7144, 0.5599, 0.7132, 0.5648, 0.7101, 0.5641, 0.7098, 0.5594, 0.7239, 0.5637, 0.724, 0.5693, 0.723, 0.5699, 0.723, 0.5643, 0.7098, 0.5594, 0.7101, 0.5641, 0.7069, 0.564, 0.7056, 0.5593, 0.723, 0.5643, 0.723, 0.5699, 0.7219, 0.5701, 0.7221, 0.5644, 0.7056, 0.5593, 0.7069, 0.564, 0.7046, 0.5643, 0.7036, 0.5595, 0.7221, 0.5644, 0.7219, 0.5701, 0.7208, 0.5698, 0.7211, 0.5642, 0.7036, 0.5595, 0.7046, 0.5643, 0.703, 0.565, 0.7023, 0.5601, 0.7201, 0.5636, 0.7197, 0.5691, 0.7184, 0.5681, 0.719, 0.5627, 0.7211, 0.5642, 0.7208, 0.5698, 0.7197, 0.5691, 0.7201, 0.5636, 0.7023, 0.5601, 0.703, 0.565, 0.7017, 0.566, 0.7012, 0.5609, 0.719, 0.5627, 0.7184, 0.5681, 0.7171, 0.5669, 0.7179, 0.5617, 0.7012, 0.5609, 0.7017, 0.566, 0.7006, 0.5672, 0.7002, 0.5619, 0.7179, 0.5617, 0.7171, 0.5669, 0.7154, 0.5657, 0.7165, 0.5608, 0.7002, 0.5619, 0.7006, 0.5672, 0.6995, 0.5683, 0.6993, 0.5629, 0.7154, 0.5657, 0.7145, 0.5694, 0.7118, 0.5693, 0.7132, 0.5648, 0.6995, 0.5683, 0.7001, 0.5737, 0.699, 0.5737, 0.6985, 0.5693, 0.7132, 0.5648, 0.7118, 0.5693, 0.7091, 0.5696, 0.7101, 0.5641, 0.724, 0.5693, 0.7245, 0.5737, 0.7234, 0.5734, 0.723, 0.5699, 0.7101, 0.5641, 0.7091, 0.5696, 0.7069, 0.5702, 0.7069, 0.564, 0.723, 0.5699, 0.7234, 0.5734, 0.7223, 0.5728, 0.7219, 0.5701, 0.7069, 0.564, 0.7069, 0.5702, 0.7051, 0.571, 0.7046, 0.5643, 0.7219, 0.5701, 0.7223, 0.5728, 0.7211, 0.5721, 0.7208, 0.5698, 0.7046, 0.5643, 0.7051, 0.571, 0.7037, 0.5718, 0.703, 0.565, 0.7197, 0.5691, 0.7198, 0.5712, 0.7184, 0.5704, 0.7184, 0.5681, 0.7208, 0.5698, 0.7211, 0.5721, 0.7198, 0.5712, 0.7197, 0.5691, 0.703, 0.565, 0.7037, 0.5718, 0.7024, 0.5727, 0.7017, 0.566, 0.7184, 0.5681, 0.7184, 0.5704, 0.7167, 0.5697, 0.7171, 0.5669, 0.7017, 0.566, 0.7024, 0.5727, 0.7012, 0.5733, 0.7006, 0.5672, 0.7171, 0.5669, 0.7167, 0.5697, 0.7145, 0.5694, 0.7154, 0.5657, 0.7006, 0.5672, 0.7012, 0.5733, 0.7001, 0.5737, 0.6995, 0.5683, 0.7145, 0.5694, 0.7155, 0.5749, 0.7117, 0.5749, 0.7118, 0.5693, 0.7001, 0.5737, 0.7, 0.5775, 0.699, 0.5775, 0.699, 0.5737, 0.7118, 0.5693, 0.7117, 0.5749, 0.708, 0.5751, 0.7091, 0.5696, 0.7245, 0.5737, 0.7245, 0.5775, 0.7236, 0.5773, 0.7234, 0.5734, 0.7091, 0.5696, 0.708, 0.5751, 0.7058, 0.5754, 0.7069, 0.5702, 0.7234, 0.5734, 0.7236, 0.5773, 0.7226, 0.577, 0.7223, 0.5728, 0.7069, 0.5702, 0.7058, 0.5754, 0.7043, 0.5759, 0.7051, 0.571, 0.7223, 0.5728, 0.7226, 0.577, 0.7215, 0.5765, 0.7211, 0.5721, 0.7051, 0.571, 0.7043, 0.5759, 0.7031, 0.5764, 0.7037, 0.5718, 0.7198, 0.5712, 0.7204, 0.576, 0.7192, 0.5755, 0.7184, 0.5704, 0.7211, 0.5721, 0.7215, 0.5765, 0.7204, 0.576, 0.7198, 0.5712, 0.7037, 0.5718, 0.7031, 0.5764, 0.702, 0.5769, 0.7024, 0.5727, 0.7184, 0.5704, 0.7192, 0.5755, 0.7177, 0.5751, 0.7167, 0.5697, 0.7024, 0.5727, 0.702, 0.5769, 0.701, 0.5773, 0.7012, 0.5733, 0.7167, 0.5697, 0.7177, 0.5751, 0.7155, 0.5749, 0.7145, 0.5694, 0.7012, 0.5733, 0.701, 0.5773, 0.7, 0.5775, 0.7001, 0.5737, 0.7155, 0.5749, 0.7152, 0.5789, 0.7122, 0.5789, 0.7117, 0.5749, 0.7, 0.5775, 0.6999, 0.5815, 0.6989, 0.5815, 0.699, 0.5775, 0.7117, 0.5749, 0.7122, 0.5789, 0.7088, 0.5791, 0.708, 0.5751, 0.7245, 0.5775, 0.7244, 0.5815, 0.7234, 0.5812, 0.7236, 0.5773, 0.708, 0.5751, 0.7088, 0.5791, 0.7064, 0.5796, 0.7058, 0.5754, 0.7236, 0.5773, 0.7234, 0.5812, 0.7223, 0.5808, 0.7226, 0.577, 0.7058, 0.5754, 0.7064, 0.5796, 0.7047, 0.5801, 0.7043, 0.5759, 0.7226, 0.577, 0.7223, 0.5808, 0.7213, 0.5803, 0.7215, 0.5765, 0.7043, 0.5759, 0.7047, 0.5801, 0.7033, 0.5806, 0.7031, 0.5764, 0.7204, 0.576, 0.7201, 0.5798, 0.7189, 0.5793, 0.7192, 0.5755, 0.7215, 0.5765, 0.7213, 0.5803, 0.7201, 0.5798, 0.7204, 0.576, 0.7031, 0.5764, 0.7033, 0.5806, 0.7021, 0.581, 0.702, 0.5769, 0.7192, 0.5755, 0.7189, 0.5793, 0.7173, 0.579, 0.7177, 0.5751, 0.702, 0.5769, 0.7021, 0.581, 0.701, 0.5814, 0.701, 0.5773, 0.7177, 0.5751, 0.7173, 0.579, 0.7152, 0.5789, 0.7155, 0.5749, 0.701, 0.5773, 0.701, 0.5814, 0.6999, 0.5815, 0.7, 0.5775, 0.7152, 0.5789, 0.7147, 0.5836, 0.712, 0.5836, 0.7122, 0.5789, 0.6999, 0.5815, 0.7, 0.5862, 0.6989, 0.5861, 0.6989, 0.5815, 0.7122, 0.5789, 0.712, 0.5836, 0.7092, 0.5838, 0.7088, 0.5791, 0.7244, 0.5815, 0.7245, 0.5861, 0.7233, 0.5859, 0.7234, 0.5812, 0.7088, 0.5791, 0.7092, 0.5838, 0.7069, 0.5842, 0.7064, 0.5796, 0.7234, 0.5812, 0.7233, 0.5859, 0.7222, 0.5855, 0.7223, 0.5808, 0.7064, 0.5796, 0.7069, 0.5842, 0.7051, 0.5847, 0.7047, 0.5801, 0.7223, 0.5808, 0.7222, 0.5855, 0.7211, 0.585, 0.7213, 0.5803, 0.7047, 0.5801, 0.7051, 0.5847, 0.7037, 0.5852, 0.7033, 0.5806, 0.7201, 0.5798, 0.7198, 0.5845, 0.7185, 0.5841, 0.7189, 0.5793, 0.7213, 0.5803, 0.7211, 0.585, 0.7198, 0.5845, 0.7201, 0.5798, 0.7033, 0.5806, 0.7037, 0.5852, 0.7024, 0.5857, 0.7021, 0.581, 0.7189, 0.5793, 0.7185, 0.5841, 0.7168, 0.5837, 0.7173, 0.579, 0.7021, 0.581, 0.7024, 0.5857, 0.7012, 0.586, 0.701, 0.5814, 0.7173, 0.579, 0.7168, 0.5837, 0.7147, 0.5836, 0.7152, 0.5789, 0.701, 0.5814, 0.7012, 0.586, 0.7, 0.5862, 0.6999, 0.5815, 0.7147, 0.5836, 0.7144, 0.5898, 0.7117, 0.5895, 0.712, 0.5836, 0.7, 0.5862, 0.7001, 0.591, 0.699, 0.5913, 0.6989, 0.5861, 0.712, 0.5836, 0.7117, 0.5895, 0.7089, 0.5893, 0.7092, 0.5838, 0.7245, 0.5861, 0.7246, 0.5913, 0.7234, 0.5914, 0.7233, 0.5859, 0.7092, 0.5838, 0.7089, 0.5893, 0.7067, 0.5893, 0.7069, 0.5842, 0.7233, 0.5859, 0.7234, 0.5914, 0.7223, 0.5915, 0.7222, 0.5855, 0.7069, 0.5842, 0.7067, 0.5893, 0.705, 0.5894, 0.7051, 0.5847, 0.7222, 0.5855, 0.7223, 0.5915, 0.7211, 0.5913, 0.7211, 0.585, 0.7051, 0.5847, 0.705, 0.5894, 0.7036, 0.5897, 0.7037, 0.5852, 0.7198, 0.5845, 0.7198, 0.591, 0.7183, 0.5906, 0.7185, 0.5841, 0.7211, 0.585, 0.7211, 0.5913, 0.7198, 0.591, 0.7198, 0.5845, 0.7037, 0.5852, 0.7036, 0.5897, 0.7024, 0.5901, 0.7024, 0.5857, 0.7185, 0.5841, 0.7183, 0.5906, 0.7166, 0.5902, 0.7168, 0.5837, 0.7024, 0.5857, 0.7024, 0.5901, 0.7012, 0.5906, 0.7012, 0.586, 0.7168, 0.5837, 0.7166, 0.5902, 0.7144, 0.5898, 0.7147, 0.5836, 0.7012, 0.586, 0.7012, 0.5906, 0.7001, 0.591, 0.7, 0.5862, 0.7144, 0.5898, 0.7139, 0.5915, 0.7117, 0.5916, 0.7117, 0.5895, 0.7001, 0.591, 0.7003, 0.594, 0.699, 0.594, 0.699, 0.5913, 0.7117, 0.5895, 0.7117, 0.5916, 0.7096, 0.5918, 0.7089, 0.5893, 0.7246, 0.5913, 0.7245, 0.594, 0.7233, 0.5938, 0.7234, 0.5914, 0.7089, 0.5893, 0.7096, 0.5918, 0.7077, 0.5921, 0.7067, 0.5893, 0.7234, 0.5914, 0.7233, 0.5938, 0.722, 0.5935, 0.7223, 0.5915, 0.7067, 0.5893, 0.7077, 0.5921, 0.7059, 0.5926, 0.705, 0.5894, 0.7223, 0.5915, 0.722, 0.5935, 0.7206, 0.593, 0.7211, 0.5913, 0.705, 0.5894, 0.7059, 0.5926, 0.7044, 0.5931, 0.7036, 0.5897, 0.7198, 0.591, 0.7192, 0.5925, 0.7176, 0.5921, 0.7183, 0.5906, 0.7211, 0.5913, 0.7206, 0.593, 0.7192, 0.5925, 0.7198, 0.591, 0.7036, 0.5897, 0.7044, 0.5931, 0.7029, 0.5935, 0.7024, 0.5901, 0.7183, 0.5906, 0.7176, 0.5921, 0.7159, 0.5917, 0.7166, 0.5902, 0.7024, 0.5901, 0.7029, 0.5935, 0.7016, 0.5939, 0.7012, 0.5906, 0.7166, 0.5902, 0.7159, 0.5917, 0.7139, 0.5915, 0.7144, 0.5898, 0.7012, 0.5906, 0.7016, 0.5939, 0.7003, 0.594, 0.7001, 0.591, 0.7139, 0.5915, 0.7135, 0.596, 0.7117, 0.596, 0.7117, 0.5916, 0.7003, 0.594, 0.7005, 0.5989, 0.699, 0.5989, 0.699, 0.594, 0.7117, 0.5916, 0.7117, 0.596, 0.7099, 0.5962, 0.7096, 0.5918, 0.7245, 0.594, 0.7246, 0.5989, 0.7232, 0.5987, 0.7233, 0.5938, 0.7096, 0.5918, 0.7099, 0.5962, 0.7081, 0.5966, 0.7077, 0.5921, 0.7233, 0.5938, 0.7232, 0.5987, 0.7217, 0.5983, 0.722, 0.5935, 0.7077, 0.5921, 0.7081, 0.5966, 0.7065, 0.5972, 0.7059, 0.5926, 0.722, 0.5935, 0.7217, 0.5983, 0.7202, 0.5977, 0.7206, 0.593, 0.7059, 0.5926, 0.7065, 0.5972, 0.7049, 0.5977, 0.7044, 0.5931, 0.7192, 0.5925, 0.7187, 0.5971, 0.717, 0.5966, 0.7176, 0.5921, 0.7206, 0.593, 0.7202, 0.5977, 0.7187, 0.5971, 0.7192, 0.5925, 0.7044, 0.5931, 0.7049, 0.5977, 0.7034, 0.5983, 0.7029, 0.5935, 0.7176, 0.5921, 0.717, 0.5966, 0.7153, 0.5962, 0.7159, 0.5917, 0.7029, 0.5935, 0.7034, 0.5983, 0.7019, 0.5987, 0.7016, 0.5939, 0.7159, 0.5917, 0.7153, 0.5962, 0.7135, 0.596, 0.7139, 0.5915, 0.7016, 0.5939, 0.7019, 0.5987, 0.7005, 0.5989, 0.7003, 0.594, 0.7135, 0.596, 0.7129, 0.607, 0.7115, 0.607, 0.7117, 0.596, 0.7005, 0.5989, 0.7012, 0.6086, 0.6994, 0.6086, 0.699, 0.5989, 0.7117, 0.596, 0.7115, 0.607, 0.7101, 0.6071, 0.7099, 0.5962, 0.7246, 0.5989, 0.7249, 0.6086, 0.723, 0.6085, 0.7232, 0.5987, 0.7099, 0.5962, 0.7101, 0.6071, 0.7088, 0.6073, 0.7081, 0.5966, 0.7232, 0.5987, 0.723, 0.6085, 0.721, 0.6083, 0.7217, 0.5983, 0.7081, 0.5966, 0.7088, 0.6073, 0.7074, 0.6076, 0.7065, 0.5972, 0.7217, 0.5983, 0.721, 0.6083, 0.7192, 0.608, 0.7202, 0.5977, 0.7065, 0.5972, 0.7074, 0.6076, 0.706, 0.6079, 0.7049, 0.5977, 0.7187, 0.5971, 0.7175, 0.6076, 0.7158, 0.6073, 0.717, 0.5966, 0.7202, 0.5977, 0.7192, 0.608, 0.7175, 0.6076, 0.7187, 0.5971, 0.7049, 0.5977, 0.706, 0.6079, 0.7045, 0.6082, 0.7034, 0.5983, 0.717, 0.5966, 0.7158, 0.6073, 0.7143, 0.6071, 0.7153, 0.5962, 0.7034, 0.5983, 0.7045, 0.6082, 0.7029, 0.6085, 0.7019, 0.5987, 0.7153, 0.5962, 0.7143, 0.6071, 0.7129, 0.607, 0.7135, 0.596, 0.7019, 0.5987, 0.7029, 0.6085, 0.7012, 0.6086, 0.7005, 0.5989, 0.7129, 0.607, 0.7126, 0.6098, 0.7114, 0.6098, 0.7115, 0.607, 0.7012, 0.6086, 0.7018, 0.6113, 0.6997, 0.6112, 0.6994, 0.6086, 0.7115, 0.607, 0.7114, 0.6098, 0.7101, 0.61, 0.7101, 0.6071, 0.7249, 0.6086, 0.7253, 0.6112, 0.7229, 0.6111, 0.723, 0.6085, 0.7101, 0.6071, 0.7101, 0.61, 0.709, 0.6102, 0.7088, 0.6073, 0.723, 0.6085, 0.7229, 0.6111, 0.7206, 0.6108, 0.721, 0.6083, 0.7088, 0.6073, 0.709, 0.6102, 0.7077, 0.6105, 0.7074, 0.6076, 0.721, 0.6083, 0.7206, 0.6108, 0.7186, 0.6105, 0.7192, 0.608, 0.7074, 0.6076, 0.7077, 0.6105, 0.7065, 0.6108, 0.706, 0.6079, 0.7175, 0.6076, 0.7168, 0.6102, 0.7153, 0.61, 0.7158, 0.6073, 0.7192, 0.608, 0.7186, 0.6105, 0.7168, 0.6102, 0.7175, 0.6076, 0.706, 0.6079, 0.7065, 0.6108, 0.7051, 0.6111, 0.7045, 0.6082, 0.7158, 0.6073, 0.7153, 0.61, 0.7139, 0.6098, 0.7143, 0.6071, 0.7045, 0.6082, 0.7051, 0.6111, 0.7036, 0.6113, 0.7029, 0.6085, 0.7143, 0.6071, 0.7139, 0.6098, 0.7126, 0.6098, 0.7129, 0.607, 0.7029, 0.6085, 0.7036, 0.6113, 0.7018, 0.6113, 0.7012, 0.6086, 0.7126, 0.6098, 0.7125, 0.6122, 0.7113, 0.6119, 0.7114, 0.6098, 0.7018, 0.6113, 0.7022, 0.6131, 0.7, 0.6133, 0.6997, 0.6112, 0.7114, 0.6098, 0.7113, 0.6119, 0.7102, 0.6118, 0.7101, 0.61, 0.7253, 0.6112, 0.7255, 0.6133, 0.7228, 0.6135, 0.7229, 0.6111, 0.7101, 0.61, 0.7102, 0.6118, 0.7091, 0.6118, 0.709, 0.6102, 0.7229, 0.6111, 0.7228, 0.6135, 0.7201, 0.6134, 0.7206, 0.6108, 0.709, 0.6102, 0.7091, 0.6118, 0.7079, 0.6119, 0.7077, 0.6105, 0.7206, 0.6108, 0.7201, 0.6134, 0.7179, 0.6133, 0.7186, 0.6105, 0.7077, 0.6105, 0.7079, 0.6119, 0.7067, 0.6122, 0.7065, 0.6108, 0.7168, 0.6102, 0.7163, 0.6131, 0.7149, 0.6128, 0.7153, 0.61, 0.7186, 0.6105, 0.7179, 0.6133, 0.7163, 0.6131, 0.7168, 0.6102, 0.7065, 0.6108, 0.7067, 0.6122, 0.7054, 0.6125, 0.7051, 0.6111, 0.7153, 0.61, 0.7149, 0.6128, 0.7136, 0.6125, 0.7139, 0.6098, 0.7051, 0.6111, 0.7054, 0.6125, 0.7039, 0.6128, 0.7036, 0.6113, 0.7139, 0.6098, 0.7136, 0.6125, 0.7125, 0.6122, 0.7126, 0.6098, 0.7036, 0.6113, 0.7039, 0.6128, 0.7022, 0.6131, 0.7018, 0.6113, 0.7125, 0.6122, 0.7125, 0.6148, 0.7114, 0.6145, 0.7113, 0.6119, 0.7022, 0.6131, 0.7023, 0.6159, 0.7, 0.6162, 0.7, 0.6133, 0.7113, 0.6119, 0.7114, 0.6145, 0.7102, 0.6143, 0.7102, 0.6118, 0.7255, 0.6133, 0.7255, 0.6162, 0.7226, 0.6163, 0.7228, 0.6135, 0.7102, 0.6118, 0.7102, 0.6143, 0.7091, 0.6144, 0.7091, 0.6118, 0.7228, 0.6135, 0.7226, 0.6163, 0.7199, 0.6163, 0.7201, 0.6134, 0.7091, 0.6118, 0.7091, 0.6144, 0.708, 0.6145, 0.7079, 0.6119, 0.7201, 0.6134, 0.7199, 0.6163, 0.7178, 0.6162, 0.7179, 0.6133, 0.7079, 0.6119, 0.708, 0.6145, 0.7068, 0.6148, 0.7067, 0.6122, 0.7163, 0.6131, 0.7162, 0.6159, 0.7149, 0.6155, 0.7149, 0.6128, 0.7179, 0.6133, 0.7178, 0.6162, 0.7162, 0.6159, 0.7163, 0.6131, 0.7067, 0.6122, 0.7068, 0.6148, 0.7055, 0.6152, 0.7054, 0.6125, 0.7149, 0.6128, 0.7149, 0.6155, 0.7136, 0.6151, 0.7136, 0.6125, 0.7054, 0.6125, 0.7055, 0.6152, 0.704, 0.6156, 0.7039, 0.6128, 0.7136, 0.6125, 0.7136, 0.6151, 0.7125, 0.6148, 0.7125, 0.6122, 0.7039, 0.6128, 0.704, 0.6156, 0.7023, 0.6159, 0.7022, 0.6131, 0.7125, 0.6148, 0.7123, 0.6205, 0.7113, 0.6202, 0.7114, 0.6145, 0.7023, 0.6159, 0.7036, 0.6216, 0.701, 0.6219, 0.7, 0.6162, 0.7114, 0.6145, 0.7113, 0.6202, 0.7104, 0.6201, 0.7102, 0.6143, 0.7255, 0.6162, 0.7266, 0.6219, 0.7218, 0.622, 0.7226, 0.6163, 0.7102, 0.6143, 0.7104, 0.6201, 0.7094, 0.6201, 0.7091, 0.6144, 0.7226, 0.6163, 0.7218, 0.622, 0.7184, 0.622, 0.7199, 0.6163, 0.7091, 0.6144, 0.7094, 0.6201, 0.7084, 0.6203, 0.708, 0.6145, 0.7199, 0.6163, 0.7184, 0.622, 0.7166, 0.6218, 0.7178, 0.6162, 0.708, 0.6145, 0.7084, 0.6203, 0.7074, 0.6205, 0.7068, 0.6148, 0.7162, 0.6159, 0.7153, 0.6215, 0.7142, 0.6212, 0.7149, 0.6155, 0.7178, 0.6162, 0.7166, 0.6218, 0.7153, 0.6215, 0.7162, 0.6159, 0.7068, 0.6148, 0.7074, 0.6205, 0.7063, 0.6209, 0.7055, 0.6152, 0.7149, 0.6155, 0.7142, 0.6212, 0.7132, 0.6208, 0.7136, 0.6151, 0.7055, 0.6152, 0.7063, 0.6209, 0.7051, 0.6213, 0.704, 0.6156, 0.7136, 0.6151, 0.7132, 0.6208, 0.7123, 0.6205, 0.7125, 0.6148, 0.704, 0.6156, 0.7051, 0.6213, 0.7036, 0.6216, 0.7023, 0.6159, 0.7123, 0.6205, 0.7118, 0.6247, 0.7112, 0.6248, 0.7113, 0.6202, 0.7036, 0.6216, 0.7077, 0.6259, 0.7088, 0.6258, 0.701, 0.6219, 0.7113, 0.6202, 0.7112, 0.6248, 0.7105, 0.625, 0.7104, 0.6201, 0.7266, 0.6219, 0.7343, 0.6258, 0.712, 0.6256, 0.7218, 0.622, 0.7104, 0.6201, 0.7105, 0.625, 0.7099, 0.6252, 0.7094, 0.6201, 0.7218, 0.622, 0.712, 0.6256, 0.7137, 0.6254, 0.7184, 0.622, 0.7094, 0.6201, 0.7099, 0.6252, 0.7092, 0.6254, 0.7084, 0.6203, 0.7184, 0.622, 0.7137, 0.6254, 0.7139, 0.6252, 0.7166, 0.6218, 0.7084, 0.6203, 0.7092, 0.6254, 0.7086, 0.6256, 0.7074, 0.6205, 0.7153, 0.6215, 0.7136, 0.625, 0.713, 0.6248, 0.7142, 0.6212, 0.7166, 0.6218, 0.7139, 0.6252, 0.7136, 0.625, 0.7153, 0.6215, 0.7074, 0.6205, 0.7086, 0.6256, 0.7081, 0.6258, 0.7063, 0.6209, 0.7142, 0.6212, 0.713, 0.6248, 0.7124, 0.6247, 0.7132, 0.6208, 0.7063, 0.6209, 0.7081, 0.6258, 0.7077, 0.6259, 0.7051, 0.6213, 0.7132, 0.6208, 0.7124, 0.6247, 0.7118, 0.6247, 0.7123, 0.6205, 0.7051, 0.6213, 0.7077, 0.6259, 0.7077, 0.6259, 0.7036, 0.6216, 0.7118, 0.6247, 0.7121, 0.6294, 0.7114, 0.6289, 0.7112, 0.6248, 0.7077, 0.6259, 0.7066, 0.6298, 0.7075, 0.6303, 0.7088, 0.6258, 0.7112, 0.6248, 0.7114, 0.6289, 0.7106, 0.6285, 0.7105, 0.625, 0.7088, 0.6258, 0.7075, 0.6303, 0.7145, 0.6308, 0.712, 0.6256, 0.7105, 0.625, 0.7106, 0.6285, 0.7099, 0.6282, 0.7099, 0.6252, 0.712, 0.6256, 0.7145, 0.6308, 0.7151, 0.631, 0.7137, 0.6254, 0.7099, 0.6252, 0.7099, 0.6282, 0.7091, 0.6282, 0.7092, 0.6254, 0.7137, 0.6254, 0.7151, 0.631, 0.7147, 0.631, 0.7139, 0.6252, 0.7092, 0.6254, 0.7091, 0.6282, 0.7084, 0.6284, 0.7086, 0.6256, 0.7136, 0.625, 0.7141, 0.6309, 0.7135, 0.6305, 0.713, 0.6248, 0.7139, 0.6252, 0.7147, 0.631, 0.7141, 0.6309, 0.7136, 0.625, 0.7086, 0.6256, 0.7084, 0.6284, 0.7077, 0.6287, 0.7081, 0.6258, 0.713, 0.6248, 0.7135, 0.6305, 0.7128, 0.63, 0.7124, 0.6247, 0.7081, 0.6258, 0.7077, 0.6287, 0.707, 0.6292, 0.7077, 0.6259, 0.7124, 0.6247, 0.7128, 0.63, 0.7121, 0.6294, 0.7118, 0.6247, 0.7077, 0.6259, 0.707, 0.6292, 0.7066, 0.6298, 0.7077, 0.6259, 0.7121, 0.6294, 0.712, 0.6325, 0.7113, 0.632, 0.7114, 0.6289, 0.7066, 0.6298, 0.7075, 0.6329, 0.709, 0.6334, 0.7075, 0.6303, 0.7114, 0.6289, 0.7113, 0.632, 0.7107, 0.6316, 0.7106, 0.6285, 0.7075, 0.6303, 0.709, 0.6334, 0.7131, 0.6338, 0.7145, 0.6308, 0.7106, 0.6285, 0.7107, 0.6316, 0.71, 0.6314, 0.7099, 0.6282, 0.7145, 0.6308, 0.7131, 0.6338, 0.7143, 0.634, 0.7151, 0.631, 0.7099, 0.6282, 0.71, 0.6314, 0.7093, 0.6314, 0.7091, 0.6282, 0.7151, 0.631, 0.7143, 0.634, 0.7142, 0.6341, 0.7147, 0.631, 0.7091, 0.6282, 0.7093, 0.6314, 0.7086, 0.6315, 0.7084, 0.6284, 0.7141, 0.6309, 0.7138, 0.6339, 0.7132, 0.6335, 0.7135, 0.6305, 0.7147, 0.631, 0.7142, 0.6341, 0.7138, 0.6339, 0.7141, 0.6309, 0.7084, 0.6284, 0.7086, 0.6315, 0.708, 0.6319, 0.7077, 0.6287, 0.7135, 0.6305, 0.7132, 0.6335, 0.7126, 0.633, 0.7128, 0.63, 0.7077, 0.6287, 0.708, 0.6319, 0.7075, 0.6324, 0.707, 0.6292, 0.7128, 0.63, 0.7126, 0.633, 0.712, 0.6325, 0.7121, 0.6294, 0.707, 0.6292, 0.7075, 0.6324, 0.7075, 0.6329, 0.7066, 0.6298, 0.712, 0.6325, 0.7121, 0.6358, 0.7114, 0.6356, 0.7113, 0.632, 0.7075, 0.6329, 0.7065, 0.6372, 0.7072, 0.6374, 0.709, 0.6334, 0.7113, 0.632, 0.7114, 0.6356, 0.7106, 0.6355, 0.7107, 0.6316, 0.709, 0.6334, 0.7072, 0.6374, 0.7149, 0.6375, 0.7131, 0.6338, 0.7107, 0.6316, 0.7106, 0.6355, 0.7098, 0.6356, 0.71, 0.6314, 0.7131, 0.6338, 0.7149, 0.6375, 0.7154, 0.6374, 0.7143, 0.634, 0.71, 0.6314, 0.7098, 0.6356, 0.7091, 0.6358, 0.7093, 0.6314, 0.7143, 0.634, 0.7154, 0.6374, 0.7149, 0.6372, 0.7142, 0.6341, 0.7093, 0.6314, 0.7091, 0.6358, 0.7083, 0.6361, 0.7086, 0.6315, 0.7138, 0.6339, 0.7143, 0.6369, 0.7136, 0.6365, 0.7132, 0.6335, 0.7142, 0.6341, 0.7149, 0.6372, 0.7143, 0.6369, 0.7138, 0.6339, 0.7086, 0.6315, 0.7083, 0.6361, 0.7076, 0.6365, 0.708, 0.6319, 0.7132, 0.6335, 0.7136, 0.6365, 0.7129, 0.6361, 0.7126, 0.633, 0.708, 0.6319, 0.7076, 0.6365, 0.707, 0.6369, 0.7075, 0.6324, 0.7126, 0.633, 0.7129, 0.6361, 0.7121, 0.6358, 0.712, 0.6325, 0.7075, 0.6324, 0.707, 0.6369, 0.7065, 0.6372, 0.7075, 0.6329, 0.7121, 0.6358, 0.712, 0.6408, 0.7113, 0.6412, 0.7114, 0.6356, 0.7065, 0.6372, 0.7079, 0.6435, 0.7092, 0.643, 0.7072, 0.6374, 0.7114, 0.6356, 0.7113, 0.6412, 0.7107, 0.6419, 0.7106, 0.6355, 0.7072, 0.6374, 0.7092, 0.643, 0.7129, 0.6424, 0.7149, 0.6375, 0.7106, 0.6355, 0.7107, 0.6419, 0.71, 0.6425, 0.7098, 0.6356, 0.7149, 0.6375, 0.7129, 0.6424, 0.7143, 0.6417, 0.7154, 0.6374, 0.7098, 0.6356, 0.71, 0.6425, 0.7094, 0.6431, 0.7091, 0.6358, 0.7154, 0.6374, 0.7143, 0.6417, 0.7142, 0.6411, 0.7149, 0.6372, 0.7091, 0.6358, 0.7094, 0.6431, 0.7088, 0.6435, 0.7083, 0.6361, 0.7143, 0.6369, 0.7138, 0.6407, 0.7132, 0.6405, 0.7136, 0.6365, 0.7149, 0.6372, 0.7142, 0.6411, 0.7138, 0.6407, 0.7143, 0.6369, 0.7083, 0.6361, 0.7088, 0.6435, 0.7083, 0.6438, 0.7076, 0.6365, 0.7136, 0.6365, 0.7132, 0.6405, 0.7126, 0.6405, 0.7129, 0.6361, 0.7076, 0.6365, 0.7083, 0.6438, 0.7079, 0.6437, 0.707, 0.6369, 0.7129, 0.6361, 0.7126, 0.6405, 0.712, 0.6408, 0.7121, 0.6358, 0.707, 0.6369, 0.7079, 0.6437, 0.7079, 0.6435, 0.7065, 0.6372, 0.712, 0.6408, 0.7117, 0.6445, 0.7112, 0.6448, 0.7113, 0.6412, 0.7079, 0.6435, 0.7095, 0.6463, 0.7104, 0.646, 0.7092, 0.643, 0.7113, 0.6412, 0.7112, 0.6448, 0.7107, 0.6452, 0.7107, 0.6419, 0.7092, 0.643, 0.7104, 0.646, 0.7116, 0.6456, 0.7129, 0.6424, 0.7107, 0.6419, 0.7107, 0.6452, 0.7103, 0.6456, 0.71, 0.6425, 0.7129, 0.6424, 0.7116, 0.6456, 0.7125, 0.6452, 0.7143, 0.6417, 0.71, 0.6425, 0.7103, 0.6456, 0.7098, 0.646, 0.7094, 0.6431, 0.7143, 0.6417, 0.7125, 0.6452, 0.7129, 0.6448, 0.7142, 0.6411, 0.7094, 0.6431, 0.7098, 0.646, 0.7095, 0.6463, 0.7088, 0.6435, 0.7138, 0.6407, 0.7128, 0.6445, 0.7125, 0.6443, 0.7132, 0.6405, 0.7142, 0.6411, 0.7129, 0.6448, 0.7128, 0.6445, 0.7138, 0.6407, 0.7088, 0.6435, 0.7095, 0.6463, 0.7092, 0.6465, 0.7083, 0.6438, 0.7132, 0.6405, 0.7125, 0.6443, 0.7121, 0.6444, 0.7126, 0.6405, 0.7083, 0.6438, 0.7092, 0.6465, 0.7092, 0.6465, 0.7079, 0.6437, 0.7126, 0.6405, 0.7121, 0.6444, 0.7117, 0.6445, 0.712, 0.6408, 0.7079, 0.6437, 0.7092, 0.6465, 0.7095, 0.6463, 0.7079, 0.6435, 0.7117, 0.6445, 0.7117, 0.6514, 0.7112, 0.6508, 0.7112, 0.6448, 0.7095, 0.6463, 0.7093, 0.6515, 0.7103, 0.6522, 0.7104, 0.646, 0.7112, 0.6448, 0.7112, 0.6508, 0.7108, 0.6502, 0.7107, 0.6452, 0.7104, 0.646, 0.7103, 0.6522, 0.7116, 0.6528, 0.7116, 0.6456, 0.7107, 0.6452, 0.7108, 0.6502, 0.7103, 0.6498, 0.7103, 0.6456, 0.7116, 0.6456, 0.7116, 0.6528, 0.7125, 0.6531, 0.7125, 0.6452, 0.7103, 0.6456, 0.7103, 0.6498, 0.7098, 0.6497, 0.7098, 0.646, 0.7125, 0.6452, 0.7125, 0.6531, 0.7128, 0.6532, 0.7129, 0.6448, 0.7098, 0.646, 0.7098, 0.6497, 0.7094, 0.6499, 0.7095, 0.6463, 0.7128, 0.6445, 0.7127, 0.6531, 0.7125, 0.6527, 0.7125, 0.6443, 0.7129, 0.6448, 0.7128, 0.6532, 0.7127, 0.6531, 0.7128, 0.6445, 0.7095, 0.6463, 0.7094, 0.6499, 0.7091, 0.6503, 0.7092, 0.6465, 0.7125, 0.6443, 0.7125, 0.6527, 0.7121, 0.6521, 0.7121, 0.6444, 0.7092, 0.6465, 0.7091, 0.6503, 0.709, 0.6509, 0.7092, 0.6465, 0.7121, 0.6444, 0.7121, 0.6521, 0.7117, 0.6514, 0.7117, 0.6445, 0.7092, 0.6465, 0.709, 0.6509, 0.7093, 0.6515, 0.7095, 0.6463, 0.7117, 0.6514, 0.7109, 0.6573, 0.7106, 0.6571, 0.7112, 0.6508, 0.7093, 0.6515, 0.7097, 0.6577, 0.71, 0.6579, 0.7103, 0.6522, 0.7112, 0.6508, 0.7106, 0.6571, 0.7104, 0.6569, 0.7108, 0.6502, 0.7103, 0.6522, 0.71, 0.6579, 0.7105, 0.658, 0.7116, 0.6528, 0.7108, 0.6502, 0.7104, 0.6569, 0.7101, 0.6568, 0.7103, 0.6498, 0.7116, 0.6528, 0.7105, 0.658, 0.7109, 0.6581, 0.7125, 0.6531, 0.7103, 0.6498, 0.7101, 0.6568, 0.7098, 0.6569, 0.7098, 0.6497, 0.7125, 0.6531, 0.7109, 0.6581, 0.7112, 0.6581, 0.7128, 0.6532, 0.7098, 0.6497, 0.7098, 0.6569, 0.7096, 0.657, 0.7094, 0.6499, 0.7127, 0.6531, 0.7113, 0.658, 0.7113, 0.6578, 0.7125, 0.6527, 0.7128, 0.6532, 0.7112, 0.6581, 0.7113, 0.658, 0.7127, 0.6531, 0.7094, 0.6499, 0.7096, 0.657, 0.7095, 0.6572, 0.7091, 0.6503, 0.7125, 0.6527, 0.7113, 0.6578, 0.7111, 0.6576, 0.7121, 0.6521, 0.7091, 0.6503, 0.7095, 0.6572, 0.7095, 0.6574, 0.709, 0.6509, 0.7121, 0.6521, 0.7111, 0.6576, 0.7109, 0.6573, 0.7117, 0.6514, 0.709, 0.6509, 0.7095, 0.6574, 0.7097, 0.6577, 0.7093, 0.6515, 0.7109, 0.6573, 0.7113, 0.6622, 0.7109, 0.662, 0.7106, 0.6571, 0.7097, 0.6577, 0.7099, 0.6628, 0.7103, 0.663, 0.71, 0.6579, 0.7106, 0.6571, 0.7109, 0.662, 0.7106, 0.6619, 0.7104, 0.6569, 0.71, 0.6579, 0.7103, 0.663, 0.7109, 0.6631, 0.7105, 0.658, 0.7104, 0.6569, 0.7106, 0.6619, 0.7103, 0.6618, 0.7101, 0.6568, 0.7105, 0.658, 0.7109, 0.6631, 0.7114, 0.6631, 0.7109, 0.6581, 0.7101, 0.6568, 0.7103, 0.6618, 0.71, 0.6619, 0.7098, 0.6569, 0.7109, 0.6581, 0.7114, 0.6631, 0.7117, 0.663, 0.7112, 0.6581, 0.7098, 0.6569, 0.71, 0.6619, 0.7097, 0.6621, 0.7096, 0.657, 0.7113, 0.658, 0.7118, 0.6629, 0.7118, 0.6627, 0.7113, 0.6578, 0.7112, 0.6581, 0.7117, 0.663, 0.7118, 0.6629, 0.7113, 0.658, 0.7096, 0.657, 0.7097, 0.6621, 0.7096, 0.6623, 0.7095, 0.6572, 0.7113, 0.6578, 0.7118, 0.6627, 0.7115, 0.6624, 0.7111, 0.6576, 0.7095, 0.6572, 0.7096, 0.6623, 0.7096, 0.6626, 0.7095, 0.6574, 0.7111, 0.6576, 0.7115, 0.6624, 0.7113, 0.6622, 0.7109, 0.6573, 0.7095, 0.6574, 0.7096, 0.6626, 0.7099, 0.6628, 0.7097, 0.6577])
me_circle.use_remesh_fix_poles = True
me_circle.use_remesh_preserve_attributes = False
me_circle.use_mirror_vertex_groups = False
me_circle.update()

# ---- objects
ob_circle = bpy.data.objects.new('Circle', me_circle)

# ---- transforms, parenting, visibility, modifiers, constraints
ob_circle.location = (0.0, 0.0, 0.0)
ob_circle.lineart.crease_threshold = 0.0

# ---- collection membership
col_collection.objects.link(ob_circle)

# ---- scene / render settings (as saved in the file)
scene.frame_start = 1; scene.frame_end = 250; scene.frame_set(1)
scene.render.engine = 'BLENDER_EEVEE_NEXT'
scene.cycles.use_denoising = False
scene.cycles.samples = 128
scene.cycles.sampling_pattern = 'TABULATED_SOBOL'
scene.cycles.use_adaptive_sampling = False
scene.cycles.use_light_tree = False
scene.view_settings.view_transform = 'Filmic'
bpy.context.view_layer.update()

# ---- added for rendering (the .blend has no active camera and no usable light): camera, sun
cam_auto = bpy.data.cameras.new('AutoCamera')
cam_auto.lens = 50.0
cam_auto.sensor_width = 36.0
cam_auto.clip_end = 1000.0
ob_auto_camera = bpy.data.objects.new('AutoCamera', cam_auto)
scene.collection.objects.link(ob_auto_camera)
ob_auto_camera.location = (10.5903, -12.7662, 13.9957)
ob_auto_camera.rotation_euler = (1.09748, -7.21219e-08, 0.694738)
scene.camera = ob_auto_camera
light_auto_sun = bpy.data.lights.new('AutoSun', 'SUN')
light_auto_sun.energy = 3.0
light_auto_sun.angle = 0.0523599
ob_auto_sun = bpy.data.objects.new('AutoSun', light_auto_sun)
scene.collection.objects.link(ob_auto_sun)
ob_auto_sun.rotation_euler = (0.872665, 0.174533, 0.523599)
bpy.context.view_layer.update()
